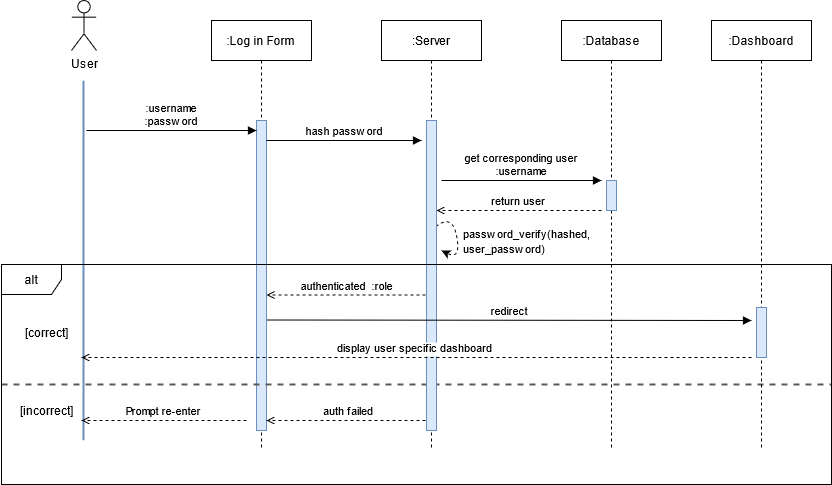

The diagram above was exported from draw.io. Its source (the exported page's mxGraphModel, read from the mxfile embedded in the PNG):
<mxGraphModel dx="1374" dy="533" grid="1" gridSize="10" guides="1" tooltips="1" connect="1" arrows="1" fold="1" page="1" pageScale="1" pageWidth="1200" pageHeight="1920" math="0" shadow="0">
  <root>
    <mxCell id="0" />
    <mxCell id="1" parent="0" />
    <mxCell id="kGD34fviiqBMVSYVpuOY-3" value="" style="curved=1;endArrow=classic;html=1;dashed=1;" parent="1" edge="1">
      <mxGeometry width="50" height="50" relative="1" as="geometry">
        <mxPoint x="700" y="360" as="sourcePoint" />
        <mxPoint x="710" y="380" as="targetPoint" />
        <Array as="points">
          <mxPoint x="700" y="360" />
          <mxPoint x="720" y="340" />
          <mxPoint x="730" y="390" />
        </Array>
      </mxGeometry>
    </mxCell>
    <mxCell id="UZYKBl0wxwhIcG6e0jz7-3" value=":Log in Form" style="shape=umlLifeline;perimeter=lifelinePerimeter;container=0;collapsible=0;recursiveResize=0;rounded=0;shadow=0;strokeWidth=1;" parent="1" vertex="1">
      <mxGeometry x="480" y="150" width="100" height="430" as="geometry" />
    </mxCell>
    <mxCell id="UZYKBl0wxwhIcG6e0jz7-4" value="" style="points=[];perimeter=orthogonalPerimeter;rounded=0;shadow=0;strokeWidth=1;fillColor=#dae8fc;strokeColor=#6c8ebf;" parent="1" vertex="1">
      <mxGeometry x="525" y="250" width="10" height="310" as="geometry" />
    </mxCell>
    <mxCell id="UZYKBl0wxwhIcG6e0jz7-5" value=":username&#10;:password" style="verticalAlign=bottom;endArrow=block;entryX=0;entryY=0;shadow=0;strokeWidth=1;" parent="1" edge="1">
      <mxGeometry relative="1" as="geometry">
        <mxPoint x="355" y="260.0000000000001" as="sourcePoint" />
        <mxPoint x="525" y="260.0000000000001" as="targetPoint" />
      </mxGeometry>
    </mxCell>
    <mxCell id="UZYKBl0wxwhIcG6e0jz7-7" value="" style="edgeStyle=orthogonalEdgeStyle;rounded=0;orthogonalLoop=1;jettySize=auto;html=1;endArrow=none;endFill=0;strokeWidth=2;fillColor=#dae8fc;strokeColor=#6c8ebf;" parent="1" edge="1">
      <mxGeometry relative="1" as="geometry">
        <mxPoint x="352" y="210" as="sourcePoint" />
        <mxPoint x="352" y="570" as="targetPoint" />
      </mxGeometry>
    </mxCell>
    <mxCell id="UZYKBl0wxwhIcG6e0jz7-8" value="User" style="shape=umlActor;verticalLabelPosition=bottom;verticalAlign=top;html=1;" parent="1" vertex="1">
      <mxGeometry x="340" y="130" width="25" height="50" as="geometry" />
    </mxCell>
    <mxCell id="UZYKBl0wxwhIcG6e0jz7-9" value=":Server" style="shape=umlLifeline;perimeter=lifelinePerimeter;container=0;collapsible=0;recursiveResize=0;rounded=0;shadow=0;strokeWidth=1;" parent="1" vertex="1">
      <mxGeometry x="650" y="150" width="100" height="430" as="geometry" />
    </mxCell>
    <mxCell id="UZYKBl0wxwhIcG6e0jz7-10" value=":Database" style="shape=umlLifeline;perimeter=lifelinePerimeter;container=0;collapsible=0;recursiveResize=0;rounded=0;shadow=0;strokeWidth=1;" parent="1" vertex="1">
      <mxGeometry x="830" y="150" width="100" height="430" as="geometry" />
    </mxCell>
    <mxCell id="UZYKBl0wxwhIcG6e0jz7-25" value="" style="points=[];perimeter=orthogonalPerimeter;rounded=0;shadow=0;strokeWidth=1;fillColor=#dae8fc;strokeColor=#6c8ebf;" parent="1" vertex="1">
      <mxGeometry x="875" y="310" width="10" height="30" as="geometry" />
    </mxCell>
    <mxCell id="UZYKBl0wxwhIcG6e0jz7-56" value="hash password" style="verticalAlign=bottom;endArrow=block;shadow=0;strokeWidth=1;" parent="1" edge="1">
      <mxGeometry relative="1" as="geometry">
        <mxPoint x="535" y="270.0000000000001" as="sourcePoint" />
        <mxPoint x="690" y="270" as="targetPoint" />
        <Array as="points">
          <mxPoint x="535" y="270" />
        </Array>
      </mxGeometry>
    </mxCell>
    <mxCell id="UZYKBl0wxwhIcG6e0jz7-58" value="return user" style="verticalAlign=bottom;endArrow=open;shadow=0;strokeWidth=1;dashed=1;endFill=0;" parent="1" edge="1">
      <mxGeometry relative="1" as="geometry">
        <mxPoint x="870" y="340" as="sourcePoint" />
        <mxPoint x="705" y="340.0000000000001" as="targetPoint" />
      </mxGeometry>
    </mxCell>
    <mxCell id="UZYKBl0wxwhIcG6e0jz7-61" value="authenticated  :role " style="verticalAlign=bottom;endArrow=open;shadow=0;strokeWidth=1;dashed=1;endFill=0;" parent="1" edge="1">
      <mxGeometry relative="1" as="geometry">
        <mxPoint x="700" y="424.5" as="sourcePoint" />
        <mxPoint x="535" y="424.5000000000001" as="targetPoint" />
      </mxGeometry>
    </mxCell>
    <mxCell id="UZYKBl0wxwhIcG6e0jz7-65" value="" style="line;strokeWidth=2;fillColor=none;align=left;verticalAlign=middle;spacingTop=-1;spacingLeft=3;spacingRight=3;rotatable=0;labelPosition=right;points=[];portConstraint=eastwest;dashed=1;strokeColor=#595959;" parent="1" vertex="1">
      <mxGeometry x="270" y="510" width="830" height="8" as="geometry" />
    </mxCell>
    <mxCell id="UZYKBl0wxwhIcG6e0jz7-68" value="auth failed" style="verticalAlign=bottom;endArrow=open;shadow=0;strokeWidth=1;dashed=1;endFill=0;" parent="1" edge="1">
      <mxGeometry relative="1" as="geometry">
        <mxPoint x="700" y="550" as="sourcePoint" />
        <mxPoint x="535" y="550.0000000000001" as="targetPoint" />
      </mxGeometry>
    </mxCell>
    <mxCell id="UZYKBl0wxwhIcG6e0jz7-69" value="Prompt re-enter" style="verticalAlign=bottom;endArrow=open;shadow=0;strokeWidth=1;dashed=1;endFill=0;" parent="1" edge="1">
      <mxGeometry relative="1" as="geometry">
        <mxPoint x="515" y="550" as="sourcePoint" />
        <mxPoint x="350" y="550.0000000000001" as="targetPoint" />
      </mxGeometry>
    </mxCell>
    <mxCell id="UZYKBl0wxwhIcG6e0jz7-70" value="" style="points=[];perimeter=orthogonalPerimeter;rounded=0;shadow=0;strokeWidth=1;fillColor=#dae8fc;strokeColor=#6c8ebf;" parent="1" vertex="1">
      <mxGeometry x="695" y="250" width="10" height="310" as="geometry" />
    </mxCell>
    <mxCell id="UZYKBl0wxwhIcG6e0jz7-71" value="[correct]" style="text;html=1;align=center;verticalAlign=middle;resizable=0;points=[];autosize=1;strokeColor=none;" parent="1" vertex="1">
      <mxGeometry x="285" y="452" width="60" height="20" as="geometry" />
    </mxCell>
    <mxCell id="UZYKBl0wxwhIcG6e0jz7-72" value="[incorrect]" style="text;html=1;align=center;verticalAlign=middle;resizable=0;points=[];autosize=1;strokeColor=none;" parent="1" vertex="1">
      <mxGeometry x="280" y="530" width="70" height="20" as="geometry" />
    </mxCell>
    <mxCell id="UZYKBl0wxwhIcG6e0jz7-74" value=":Dashboard" style="shape=umlLifeline;perimeter=lifelinePerimeter;container=0;collapsible=0;recursiveResize=0;rounded=0;shadow=0;strokeWidth=1;" parent="1" vertex="1">
      <mxGeometry x="980" y="150" width="100" height="430" as="geometry" />
    </mxCell>
    <mxCell id="UZYKBl0wxwhIcG6e0jz7-75" value="redirect" style="verticalAlign=bottom;endArrow=block;shadow=0;strokeWidth=1;" parent="1" edge="1">
      <mxGeometry relative="1" as="geometry">
        <mxPoint x="535" y="449.5000000000001" as="sourcePoint" />
        <mxPoint x="1020" y="450" as="targetPoint" />
      </mxGeometry>
    </mxCell>
    <mxCell id="UZYKBl0wxwhIcG6e0jz7-76" value="display user specific dashboard " style="verticalAlign=bottom;endArrow=open;shadow=0;strokeWidth=1;dashed=1;endFill=0;" parent="1" edge="1">
      <mxGeometry relative="1" as="geometry">
        <mxPoint x="1020" y="487" as="sourcePoint" />
        <mxPoint x="350" y="487" as="targetPoint" />
      </mxGeometry>
    </mxCell>
    <mxCell id="UZYKBl0wxwhIcG6e0jz7-77" value="" style="points=[];perimeter=orthogonalPerimeter;rounded=0;shadow=0;strokeWidth=1;fillColor=#dae8fc;strokeColor=#6c8ebf;" parent="1" vertex="1">
      <mxGeometry x="1025" y="437" width="10" height="50" as="geometry" />
    </mxCell>
    <mxCell id="UZYKBl0wxwhIcG6e0jz7-57" value="get corresponding user&#10;:username" style="verticalAlign=bottom;endArrow=block;shadow=0;strokeWidth=1;" parent="1" edge="1">
      <mxGeometry relative="1" as="geometry">
        <mxPoint x="710" y="310" as="sourcePoint" />
        <mxPoint x="870" y="310" as="targetPoint" />
      </mxGeometry>
    </mxCell>
    <mxCell id="kGD34fviiqBMVSYVpuOY-4" value="&lt;span style=&quot;color: rgb(0 , 0 , 0) ; font-family: &amp;#34;helvetica&amp;#34; ; font-size: 11px ; font-style: normal ; font-weight: 400 ; letter-spacing: normal ; text-align: center ; text-indent: 0px ; text-transform: none ; word-spacing: 0px ; background-color: rgb(255 , 255 , 255) ; display: inline ; float: none&quot;&gt;password_verify(hashed, user_password)&lt;/span&gt;" style="text;whiteSpace=wrap;html=1;" parent="1" vertex="1">
      <mxGeometry x="730" y="350" width="80" height="30" as="geometry" />
    </mxCell>
    <mxCell id="UZYKBl0wxwhIcG6e0jz7-59" value="alt" style="shape=umlFrame;whiteSpace=wrap;html=1;" parent="1" vertex="1">
      <mxGeometry x="270" y="394" width="830" height="220" as="geometry" />
    </mxCell>
  </root>
</mxGraphModel>